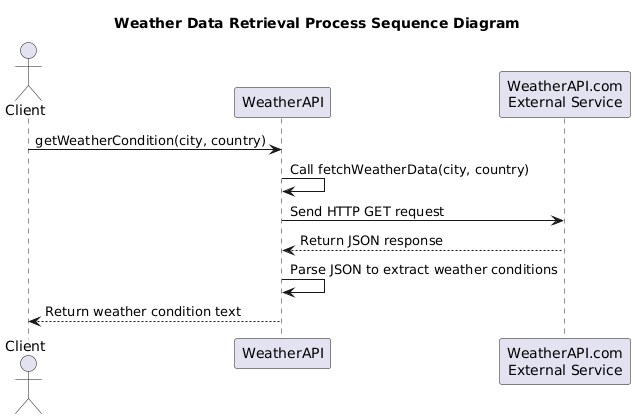

The diagram above was rendered by PlantUML. Its source (embedded in the PNG):
@startuml
title Weather Data Retrieval Process Sequence Diagram

actor Client
participant "WeatherAPI" as WAPI
participant "WeatherAPI.com\nExternal Service" as WAPICom

Client -> WAPI: getWeatherCondition(city, country)
WAPI -> WAPI: Call fetchWeatherData(city, country)
WAPI -> WAPICom: Send HTTP GET request
WAPICom --> WAPI: Return JSON response
WAPI -> WAPI: Parse JSON to extract weather conditions
WAPI --> Client: Return weather condition text
@enduml